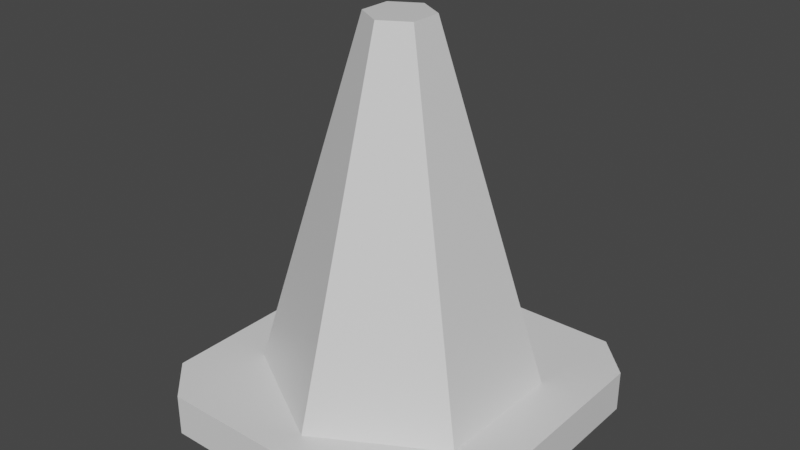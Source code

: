 # Source: RoadCone.blend  (saved by Blender 2.80.74; exported with 4.5.12 LTS)
import bpy
from mathutils import Matrix  # noqa: F401  (used for matrix-valued properties, if any)

bpy.ops.wm.read_factory_settings(use_empty=True)
scene = bpy.context.scene
scene.name = 'Scene'

# ---- collections
col_collection = bpy.data.collections.new('Collection'); scene.collection.children.link(col_collection)

# ---- materials (node trees are filled in below, after node groups)
mat_material = bpy.data.materials.new('Material')
mat_material.alpha_threshold = 0.0
mat_material.use_transparent_shadow = False
mat_material.line_color = (0.0, 0.0, 0.0, 1.0)

# ---- node groups
ng_auto_smooth = bpy.data.node_groups.new('Auto Smooth', 'GeometryNodeTree')
_s = ng_auto_smooth.interface.new_socket(name='Geometry', in_out='OUTPUT', socket_type='NodeSocketGeometry')
_s = ng_auto_smooth.interface.new_socket(name='Geometry', in_out='INPUT', socket_type='NodeSocketGeometry')
_s = ng_auto_smooth.interface.new_socket(name='Angle', in_out='INPUT', socket_type='NodeSocketFloat')
_s.subtype = 'ANGLE'
_s.min_value = 0.0
_s.max_value = 3.142
ng_auto_smooth.is_modifier = True
_N = ng_auto_smooth.nodes; _L = ng_auto_smooth.links
n0 = _N.new('NodeGroupOutput'); n0.name = 'Group Output'; n0.location = (480, -100)
n1 = _N.new('NodeGroupInput'); n1.name = 'Group Input'; n1.location = (-420, -300)
n2 = _N.new('NodeGroupInput'); n2.name = 'Group Input.001'; n2.location = (-60, -100)
n3 = _N.new('GeometryNodeSetShadeSmooth'); n3.name = 'Set Shade Smooth'; n3.location = (120, -100)
n3.domain = 'EDGE'
n4 = _N.new('GeometryNodeSetShadeSmooth'); n4.name = 'Set Shade Smooth.001'; n4.location = (300, -100)
n5 = _N.new('GeometryNodeInputMeshEdgeAngle'); n5.name = 'Edge Angle'; n5.location = (-420, -220)
n6 = _N.new('GeometryNodeInputEdgeSmooth'); n6.name = 'Is Edge Smooth'; n6.location = (-60, -160)
n7 = _N.new('GeometryNodeInputShadeSmooth'); n7.name = 'Is Face Smooth'; n7.location = (-240, -340)
n8 = _N.new('FunctionNodeBooleanMath'); n8.name = 'Boolean Math'; n8.location = (-60, -220)
n9 = _N.new('FunctionNodeCompare'); n9.name = 'Compare'; n9.location = (-240, -180)
n9.operation = 'LESS_EQUAL'
_L.new(n5.outputs[0], n9.inputs[0])
_L.new(n4.outputs[0], n0.inputs[0])
_L.new(n1.outputs[1], n9.inputs[1])
_L.new(n9.outputs[0], n8.inputs[0])
_L.new(n7.outputs[0], n8.inputs[1])
_L.new(n2.outputs[0], n3.inputs[0])
_L.new(n6.outputs[0], n3.inputs[1])
_L.new(n3.outputs[0], n4.inputs[0])
_L.new(n8.outputs[0], n3.inputs[2])
n0.is_active_output = True

# ---- material node trees
mat_material.use_nodes = True; mat_material.node_tree.nodes.clear()
_N = mat_material.node_tree.nodes; _L = mat_material.node_tree.links
n0 = _N.new('ShaderNodeOutputMaterial'); n0.name = 'Material Output'; n0.location = (300, 300)
n1 = _N.new('ShaderNodeBsdfPrincipled'); n1.name = 'Principled BSDF'; n1.location = (10, 300)
n1.distribution = 'GGX'
n1.subsurface_method = 'BURLEY'
n1.inputs[2].default_value = 0.4
n1.inputs[3].default_value = 1.45
n1.inputs[27].default_value = (0.0, 0.0, 0.0, 1.0)
n1.inputs[28].default_value = 1.0
_L.new(n1.outputs[0], n0.inputs[0])
n0.is_active_output = True

# ---- world
world_world = bpy.data.worlds.new('World'); scene.world = world_world
world_world.use_nodes = True; world_world.node_tree.nodes.clear()
_N = world_world.node_tree.nodes; _L = world_world.node_tree.links
n0 = _N.new('ShaderNodeOutputWorld'); n0.name = 'World Output'; n0.location = (300, 300)
n1 = _N.new('ShaderNodeBackground'); n1.name = 'Background'; n1.location = (10, 300)
n1.inputs[0].default_value = (0.05088, 0.05088, 0.05088, 1.0)
_L.new(n1.outputs[0], n0.inputs[0])
n0.is_active_output = True
world_world.color = (0.05088, 0.05088, 0.05088)
world_world.use_sun_shadow = False
world_world.sun_shadow_jitter_overblur = 0.0

# ---- meshes
me_cube = bpy.data.meshes.new('Cube')
me_cube.from_pydata([(3.402e-09, 0.8094, 0.2502), (-3.05e-08, 0.1907, 2.35), (0.701, 0.4047, 0.2502), (0.1651, 0.09533, 2.35), (0.701, -0.4047, 0.2502), (0.1651, -0.09533, 2.35), (-6.736e-08, -0.8094, 0.2502), (-4.717e-08, -0.1907, 2.35), (-0.701, -0.4047, 0.2502), (-0.1651, -0.09533, 2.35), (-0.701, 0.4047, 0.2502), (-0.1651, 0.09533, 2.35), (-7.9e-09, 0.6032, 0.9502), (-1.92e-08, 0.3969, 1.65), (0.3437, 0.1985, 1.65), (0.5224, 0.3016, 0.9502), (0.3437, -0.1985, 1.65), (0.5224, -0.3016, 0.9502), (-5.39e-08, -0.3969, 1.65), (-6.063e-08, -0.6032, 0.9502), (-0.3437, -0.1985, 1.65), (-0.5224, -0.3016, 0.9502), (-0.3437, 0.1985, 1.65), (-0.5224, 0.3016, 0.9502), (1.0, 0.7682, 0.2502), (0.7682, 1.0, 0.2502), (0.7682, 1.0, 0.0001982), (1.0, 0.7682, 0.0001982), (0.7682, -1.0, 0.2502), (1.0, -0.7682, 0.2502), (1.0, -0.7682, 0.0001982), (0.7682, -1.0, 0.0001982), (-0.7682, 1.0, 0.2502), (-1.0, 0.7682, 0.2502), (-1.0, 0.7682, 0.0001982), (-0.7682, 1.0, 0.0001982), (-1.0, -0.7682, 0.2502), (-0.7682, -1.0, 0.2502), (-0.7682, -1.0, 0.0001982), (-1.0, -0.7682, 0.0001982)], [], [(31, 28, 37, 38), (39, 36, 33, 34), (24, 25, 32, 33, 36, 37, 28, 29), (27, 24, 29, 30), (13, 1, 3, 14), (14, 3, 5, 16), (16, 5, 7, 18), (18, 7, 9, 20), (3, 1, 11, 9, 7, 5), (20, 9, 11, 22), (22, 11, 1, 13), (10, 23, 12, 0), (23, 22, 13, 12), (8, 21, 23, 10), (21, 20, 22, 23), (6, 19, 21, 8), (19, 18, 20, 21), (4, 17, 19, 6), (17, 16, 18, 19), (2, 15, 17, 4), (15, 14, 16, 17), (0, 12, 15, 2), (12, 13, 14, 15), (24, 27, 26, 25), (38, 37, 36, 39), (28, 31, 30, 29), (32, 35, 34, 33), (35, 32, 25, 26)])
_uv = me_cube.uv_layers.new(name='UVMap')
_uv.uv.foreach_set('vector', [0.02821, 0.9663, 0.0321, 0.9663, 0.0321, 0.9692, 0.02821, 0.9692, 0.02821, 0.9701, 0.0321, 0.9701, 0.0321, 0.9731, 0.02821, 0.9731, 0.02821, 0.9624, 0.02866, 0.9619, 0.03165, 0.9619, 0.0321, 0.9624, 0.0321, 0.9654, 0.03165, 0.9658, 0.02866, 0.9658, 0.02821, 0.9654, 0.02432, 0.9701, 0.02821, 0.9701, 0.02821, 0.9731, 0.02432, 0.9731, 0.9752, 0.02507, 0.9752, 0.0166, 0.9667, 0.0166, 0.9667, 0.02507, 0.9667, 0.02507, 0.9667, 0.0166, 0.9752, 0.0166, 0.9752, 0.02507, 0.9752, 0.02507, 0.9752, 0.0166, 0.9667, 0.0166, 0.9667, 0.02507, 0.9667, 0.02507, 0.9667, 0.0166, 0.9752, 0.0166, 0.9752, 0.02507, 0.9767, 0.0336, 0.9719, 0.03636, 0.9672, 0.0336, 0.9672, 0.02809, 0.9719, 0.02533, 0.9767, 0.02809, 0.9752, 0.02507, 0.9752, 0.0166, 0.9667, 0.0166, 0.9667, 0.02507, 0.9667, 0.02507, 0.9667, 0.0166, 0.9752, 0.0166, 0.9752, 0.02507, 0.9667, 0.04199, 0.9667, 0.03353, 0.9752, 0.03353, 0.9752, 0.04199, 0.02577, 0.9688, 0.02577, 0.9633, 0.03126, 0.9633, 0.03126, 0.9688, 0.9752, 0.04199, 0.9752, 0.03353, 0.9667, 0.03353, 0.9667, 0.04199, 0.03126, 0.9688, 0.03126, 0.9633, 0.02577, 0.9633, 0.02577, 0.9688, 0.9667, 0.04199, 0.9667, 0.03353, 0.9752, 0.03353, 0.9752, 0.04199, 0.02577, 0.9688, 0.02577, 0.9633, 0.03126, 0.9633, 0.03126, 0.9688, 0.9752, 0.04199, 0.9752, 0.03353, 0.9667, 0.03353, 0.9667, 0.04199, 0.03126, 0.9688, 0.03126, 0.9633, 0.02577, 0.9633, 0.02577, 0.9688, 0.9667, 0.04199, 0.9667, 0.03353, 0.9752, 0.03353, 0.9752, 0.04199, 0.02577, 0.9688, 0.02577, 0.9633, 0.03126, 0.9633, 0.03126, 0.9688, 0.9752, 0.04199, 0.9752, 0.03353, 0.9667, 0.03353, 0.9667, 0.04199, 0.03126, 0.9688, 0.03126, 0.9633, 0.02577, 0.9633, 0.02577, 0.9688, 0.02821, 0.9701, 0.02432, 0.9701, 0.02432, 0.9697, 0.02821, 0.9697, 0.02821, 0.9692, 0.0321, 0.9692, 0.0321, 0.9701, 0.02821, 0.9701, 0.0321, 0.9663, 0.02821, 0.9663, 0.02821, 0.9658, 0.0321, 0.9658, 0.03599, 0.9701, 0.0321, 0.9701, 0.0321, 0.9697, 0.03599, 0.9697, 0.0321, 0.9701, 0.03599, 0.9701, 0.03599, 0.9731, 0.0321, 0.9731])
me_cube.materials.append(mat_material)
me_cube.use_remesh_preserve_volume = False
me_cube.use_remesh_preserve_attributes = False
me_cube.use_mirror_vertex_groups = False
me_cube.update()

# ---- objects
ob_cube = bpy.data.objects.new('Cube', me_cube)

# ---- transforms, parenting, visibility, modifiers, constraints
ob_cube.location = (0.0, 0.0, 0.0)
ob_cube.lock_rotations_4d = False
ob_cube.empty_display_type = 'ARROWS'
ob_cube.lineart.crease_threshold = 0.0
_m = ob_cube.modifiers.new('Auto Smooth', 'NODES')
_m.node_group = ng_auto_smooth
_gi = [s.identifier for s in ng_auto_smooth.interface.items_tree if s.item_type == 'SOCKET' and s.in_out == 'INPUT']
_m[_gi[1]] = 3.142  # Angle

# ---- collection membership
col_collection.objects.link(ob_cube)

# ---- scene / render settings (as saved in the file)
scene.frame_start = 1; scene.frame_end = 250; scene.frame_set(1)
scene.render.engine = 'BLENDER_EEVEE_NEXT'
scene.cycles.use_denoising = False
scene.cycles.samples = 128
scene.cycles.sampling_pattern = 'TABULATED_SOBOL'
scene.cycles.use_adaptive_sampling = False
scene.cycles.use_light_tree = False
scene.view_settings.view_transform = 'Filmic'
bpy.context.view_layer.update()

# ---- added for rendering (the .blend has no active camera and no usable light): camera, sun
cam_auto = bpy.data.cameras.new('AutoCamera')
cam_auto.lens = 50.0
cam_auto.sensor_width = 36.0
cam_auto.clip_end = 1000.0
ob_auto_camera = bpy.data.objects.new('AutoCamera', cam_auto)
scene.collection.objects.link(ob_auto_camera)
ob_auto_camera.location = (3.40232, -4.08279, 3.89706)
ob_auto_camera.rotation_euler = (1.09748, -7.21219e-08, 0.694738)
scene.camera = ob_auto_camera
light_auto_sun = bpy.data.lights.new('AutoSun', 'SUN')
light_auto_sun.energy = 3.0
light_auto_sun.angle = 0.0523599
ob_auto_sun = bpy.data.objects.new('AutoSun', light_auto_sun)
scene.collection.objects.link(ob_auto_sun)
ob_auto_sun.rotation_euler = (0.872665, 0.174533, 0.523599)
bpy.context.view_layer.update()
